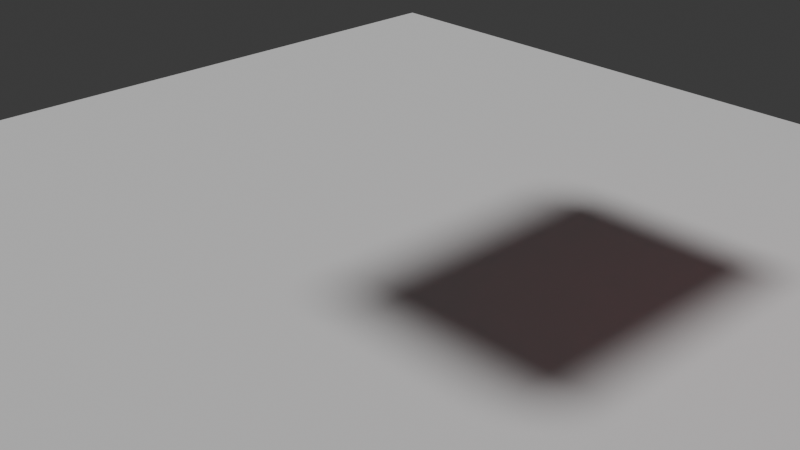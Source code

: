 # Source: main.blend  (saved by Blender 4.2.67; exported with 4.5.12 LTS)
import bpy
from mathutils import Matrix  # noqa: F401  (used for matrix-valued properties, if any)

bpy.ops.wm.read_factory_settings(use_empty=True)
scene = bpy.context.scene
scene.name = 'Scene'

# ---- collections
col_collection = bpy.data.collections.new('Collection'); scene.collection.children.link(col_collection)
col_exports = bpy.data.collections.new('exports'); scene.collection.children.link(col_exports)

# ---- materials (node trees are filled in below, after node groups)
mat_material = bpy.data.materials.new('Material')
mat_material.alpha_threshold = 0.0
mat_material.roughness = 0.5
mat_material.line_color = (0.0, 0.0, 0.0, 1.0)

# ---- material node trees
mat_material.use_nodes = True; mat_material.node_tree.nodes.clear()
_N = mat_material.node_tree.nodes; _L = mat_material.node_tree.links
n0 = _N.new('ShaderNodeOutputMaterial'); n0.name = 'Material Output'; n0.location = (300, 300)
n1 = _N.new('ShaderNodeBsdfPrincipled'); n1.name = 'Principled BSDF'; n1.location = (10, 300)
n1.inputs[0].default_value = (0.8006, 0.1548, 0.1953, 1.0)
n1.inputs[3].default_value = 1.45
_L.new(n1.outputs[0], n0.inputs[0])
n0.is_active_output = True

# ---- world
world_world = bpy.data.worlds.new('World'); scene.world = world_world
world_world.use_nodes = True; world_world.node_tree.nodes.clear()
_N = world_world.node_tree.nodes; _L = world_world.node_tree.links
n0 = _N.new('ShaderNodeOutputWorld'); n0.name = 'World Output'; n0.location = (300, 300)
n1 = _N.new('ShaderNodeBackground'); n1.name = 'Background'; n1.location = (10, 300)
n1.inputs[0].default_value = (0.05088, 0.05088, 0.05088, 1.0)
_L.new(n1.outputs[0], n0.inputs[0])
n0.is_active_output = True
world_world.color = (0.05088, 0.05088, 0.05088)
world_world.sun_shadow_jitter_overblur = 0.0

# ---- cameras
cam_camera = bpy.data.cameras.new('Camera')
cam_camera.clip_end = 100.0
cam_camera.ortho_scale = 7.314

# ---- lights
light_light = bpy.data.lights.new('Light', 'SUN')
light_light.angle = 0.1993
light_light.energy = 1.81
light_light.shadow_soft_size = 0.1
light_light.shadow_cascade_max_distance = 1000.0

# ---- meshes
me_cube = bpy.data.meshes.new('Cube')
me_cube.from_pydata([(4.432, 2.486, 4.335), (4.432, 2.486, 3.332), (4.432, -0.6945, 4.335), (4.432, -0.6945, 3.332), (2.281, 2.486, 4.335), (2.281, 2.486, 3.332), (2.281, -0.6945, 4.335), (2.281, -0.6945, 3.332)], [], [(0, 4, 6, 2), (3, 2, 6, 7), (7, 6, 4, 5), (5, 1, 3, 7), (1, 0, 2, 3), (5, 4, 0, 1)])
_uv = me_cube.uv_layers.new(name='UVMap')
_uv.uv.foreach_set('vector', [0.625, 0.5, 0.875, 0.5, 0.875, 0.75, 0.625, 0.75, 0.375, 0.75, 0.625, 0.75, 0.625, 1.0, 0.375, 1.0, 0.375, 0.0, 0.625, 0.0, 0.625, 0.25, 0.375, 0.25, 0.125, 0.5, 0.375, 0.5, 0.375, 0.75, 0.125, 0.75, 0.375, 0.5, 0.625, 0.5, 0.625, 0.75, 0.375, 0.75, 0.375, 0.25, 0.625, 0.25, 0.625, 0.5, 0.375, 0.5])
me_cube.materials.append(mat_material)
me_cube.use_mirror_vertex_groups = False
me_cube.update()
me_cube_001 = bpy.data.meshes.new('Cube.001')
me_cube_001.from_pydata([(-5.722, -5.69, -0.3074), (-5.722, -5.69, -0.1293), (-5.722, 5.69, -0.3074), (-5.722, 5.69, -0.1293), (5.722, -5.69, -0.3074), (5.722, -5.69, -0.1293), (5.722, 5.69, -0.3074), (5.722, 5.69, -0.1293)], [], [(0, 1, 3, 2), (2, 3, 7, 6), (6, 7, 5, 4), (4, 5, 1, 0), (2, 6, 4, 0), (7, 3, 1, 5)])
_uv = me_cube_001.uv_layers.new(name='UVMap')
_uv.uv.foreach_set('vector', [0.375, 0.0, 0.625, 0.0, 0.625, 0.25, 0.375, 0.25, 0.375, 0.25, 0.625, 0.25, 0.625, 0.5, 0.375, 0.5, 0.375, 0.5, 0.625, 0.5, 0.625, 0.75, 0.375, 0.75, 0.375, 0.75, 0.625, 0.75, 0.625, 1.0, 0.375, 1.0, 0.125, 0.5, 0.375, 0.5, 0.375, 0.75, 0.125, 0.75, 0.625, 0.5, 0.875, 0.5, 0.875, 0.75, 0.625, 0.75])
me_cube_001.update()

# ---- objects
ob_car1 = bpy.data.objects.new('Car1', me_cube)
ob_static_test = bpy.data.objects.new('static_test', me_cube_001)
ob_camera = bpy.data.objects.new('Camera', cam_camera)
ob_light = bpy.data.objects.new('Light', light_light)

# ---- transforms, parenting, visibility, modifiers, constraints
ob_car1.location = (0.0, 0.0, 0.0)
ob_car1.lock_rotations_4d = False
ob_car1.empty_display_type = 'ARROWS'
ob_car1.lineart.crease_threshold = 0.0
ob_static_test.location = (0.0, 0.0, 0.0)
ob_camera.location = (7.359, -6.926, 4.958)
ob_camera.rotation_euler = (1.109, 0.0, 0.8149)
ob_camera.lock_rotations_4d = False
ob_camera.empty_display_type = 'ARROWS'
ob_camera.color = (0.0, 0.0, 0.0, 0.0)
ob_camera.display_type = 'WIRE'
ob_camera.lineart.crease_threshold = 0.0
ob_light.location = (-1.03, 1.005, 8.867)
ob_light.rotation_euler = (0.3901, 0.0252, 1.849)
ob_light.lock_rotations_4d = False
ob_light.empty_display_type = 'ARROWS'
ob_light.color = (0.0, 0.0, 0.0, 0.0)
ob_light.lineart.crease_threshold = 0.0

# ---- collection membership
col_exports.objects.link(ob_car1)
col_exports.objects.link(ob_static_test)
col_exports.objects.link(ob_camera)
col_exports.objects.link(ob_light)

# ---- scene / render settings (as saved in the file)
scene.camera = ob_camera
scene.frame_start = 1; scene.frame_end = 250; scene.frame_set(1)
scene.render.engine = 'BLENDER_EEVEE_NEXT'
bpy.context.view_layer.update()
